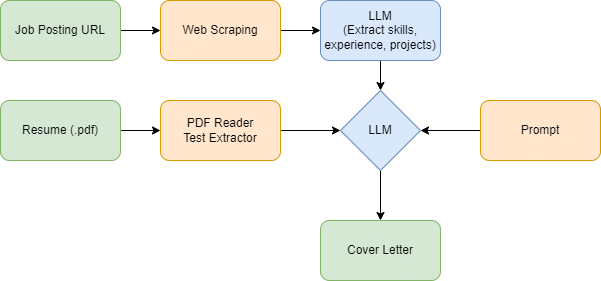

The diagram above was exported from draw.io. Its source (the exported page's mxGraphModel, read from the mxfile embedded in the PNG):
<mxGraphModel dx="880" dy="518" grid="1" gridSize="10" guides="1" tooltips="1" connect="1" arrows="1" fold="1" page="1" pageScale="1" pageWidth="850" pageHeight="1100" math="0" shadow="0">
  <root>
    <mxCell id="0" />
    <mxCell id="1" parent="0" />
    <mxCell id="RUwBw_6CnBh6yevdn98x-10" style="edgeStyle=orthogonalEdgeStyle;rounded=0;orthogonalLoop=1;jettySize=auto;html=1;exitX=1;exitY=0.5;exitDx=0;exitDy=0;entryX=0;entryY=0.5;entryDx=0;entryDy=0;" edge="1" parent="1" source="RUwBw_6CnBh6yevdn98x-1" target="RUwBw_6CnBh6yevdn98x-2">
      <mxGeometry relative="1" as="geometry" />
    </mxCell>
    <mxCell id="RUwBw_6CnBh6yevdn98x-1" value="Job Posting URL" style="rounded=1;whiteSpace=wrap;html=1;fillColor=#d5e8d4;strokeColor=#82b366;" vertex="1" parent="1">
      <mxGeometry x="80" y="120" width="120" height="60" as="geometry" />
    </mxCell>
    <mxCell id="RUwBw_6CnBh6yevdn98x-11" style="edgeStyle=orthogonalEdgeStyle;rounded=0;orthogonalLoop=1;jettySize=auto;html=1;exitX=1;exitY=0.5;exitDx=0;exitDy=0;entryX=0;entryY=0.5;entryDx=0;entryDy=0;" edge="1" parent="1" source="RUwBw_6CnBh6yevdn98x-2" target="RUwBw_6CnBh6yevdn98x-3">
      <mxGeometry relative="1" as="geometry" />
    </mxCell>
    <mxCell id="RUwBw_6CnBh6yevdn98x-2" value="Web Scraping" style="rounded=1;whiteSpace=wrap;html=1;fillColor=#ffe6cc;strokeColor=#d79b00;" vertex="1" parent="1">
      <mxGeometry x="240" y="120" width="120" height="60" as="geometry" />
    </mxCell>
    <mxCell id="RUwBw_6CnBh6yevdn98x-17" style="edgeStyle=orthogonalEdgeStyle;rounded=0;orthogonalLoop=1;jettySize=auto;html=1;exitX=0.5;exitY=1;exitDx=0;exitDy=0;entryX=0.5;entryY=0;entryDx=0;entryDy=0;" edge="1" parent="1" source="RUwBw_6CnBh6yevdn98x-3" target="RUwBw_6CnBh6yevdn98x-6">
      <mxGeometry relative="1" as="geometry" />
    </mxCell>
    <mxCell id="RUwBw_6CnBh6yevdn98x-3" value="LLM&lt;div&gt;(Extract skills, experience, projects)&lt;/div&gt;" style="rounded=1;whiteSpace=wrap;html=1;fillColor=#dae8fc;strokeColor=#6c8ebf;" vertex="1" parent="1">
      <mxGeometry x="400" y="120" width="120" height="60" as="geometry" />
    </mxCell>
    <mxCell id="RUwBw_6CnBh6yevdn98x-12" style="edgeStyle=orthogonalEdgeStyle;rounded=0;orthogonalLoop=1;jettySize=auto;html=1;exitX=1;exitY=0.5;exitDx=0;exitDy=0;entryX=0;entryY=0.5;entryDx=0;entryDy=0;" edge="1" parent="1" source="RUwBw_6CnBh6yevdn98x-4" target="RUwBw_6CnBh6yevdn98x-5">
      <mxGeometry relative="1" as="geometry" />
    </mxCell>
    <mxCell id="RUwBw_6CnBh6yevdn98x-4" value="Resume (.pdf)" style="rounded=1;whiteSpace=wrap;html=1;fillColor=#d5e8d4;strokeColor=#82b366;" vertex="1" parent="1">
      <mxGeometry x="80" y="220" width="120" height="60" as="geometry" />
    </mxCell>
    <mxCell id="RUwBw_6CnBh6yevdn98x-13" style="edgeStyle=orthogonalEdgeStyle;rounded=0;orthogonalLoop=1;jettySize=auto;html=1;exitX=1;exitY=0.5;exitDx=0;exitDy=0;entryX=0;entryY=0.5;entryDx=0;entryDy=0;" edge="1" parent="1" source="RUwBw_6CnBh6yevdn98x-5" target="RUwBw_6CnBh6yevdn98x-6">
      <mxGeometry relative="1" as="geometry" />
    </mxCell>
    <mxCell id="RUwBw_6CnBh6yevdn98x-5" value="PDF Reader&lt;div&gt;Test Extractor&lt;/div&gt;" style="rounded=1;whiteSpace=wrap;html=1;fillColor=#ffe6cc;strokeColor=#d79b00;" vertex="1" parent="1">
      <mxGeometry x="240" y="220" width="120" height="60" as="geometry" />
    </mxCell>
    <mxCell id="RUwBw_6CnBh6yevdn98x-15" style="edgeStyle=orthogonalEdgeStyle;rounded=0;orthogonalLoop=1;jettySize=auto;html=1;exitX=0.5;exitY=1;exitDx=0;exitDy=0;entryX=0.5;entryY=0;entryDx=0;entryDy=0;" edge="1" parent="1" source="RUwBw_6CnBh6yevdn98x-6" target="RUwBw_6CnBh6yevdn98x-9">
      <mxGeometry relative="1" as="geometry" />
    </mxCell>
    <mxCell id="RUwBw_6CnBh6yevdn98x-6" value="LLM" style="rhombus;whiteSpace=wrap;html=1;fillColor=#dae8fc;strokeColor=#6c8ebf;" vertex="1" parent="1">
      <mxGeometry x="420" y="210" width="80" height="80" as="geometry" />
    </mxCell>
    <mxCell id="RUwBw_6CnBh6yevdn98x-16" style="edgeStyle=orthogonalEdgeStyle;rounded=0;orthogonalLoop=1;jettySize=auto;html=1;exitX=0;exitY=0.5;exitDx=0;exitDy=0;entryX=1;entryY=0.5;entryDx=0;entryDy=0;" edge="1" parent="1" source="RUwBw_6CnBh6yevdn98x-7" target="RUwBw_6CnBh6yevdn98x-6">
      <mxGeometry relative="1" as="geometry" />
    </mxCell>
    <mxCell id="RUwBw_6CnBh6yevdn98x-7" value="Prompt" style="rounded=1;whiteSpace=wrap;html=1;fillColor=#ffe6cc;strokeColor=#d79b00;" vertex="1" parent="1">
      <mxGeometry x="560" y="220" width="120" height="60" as="geometry" />
    </mxCell>
    <mxCell id="RUwBw_6CnBh6yevdn98x-9" value="Cover Letter" style="rounded=1;whiteSpace=wrap;html=1;fillColor=#d5e8d4;strokeColor=#82b366;" vertex="1" parent="1">
      <mxGeometry x="400" y="340" width="120" height="60" as="geometry" />
    </mxCell>
  </root>
</mxGraphModel>